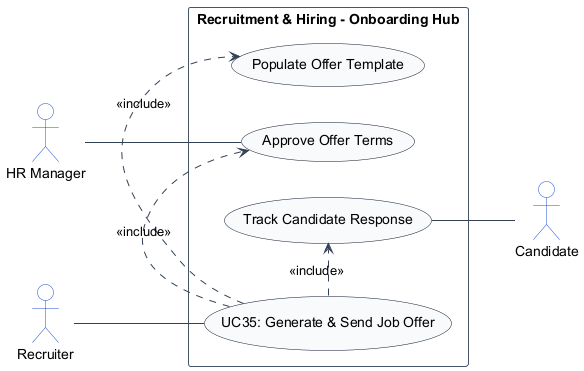

The diagram above was rendered by PlantUML. Its source (embedded in the PNG):
@startuml
left to right direction
skinparam shadowing false
skinparam packageStyle rectangle
skinparam actorStyle stickman

skinparam ArrowColor #334155
skinparam ActorBorderColor #1d4ed8
skinparam ActorBackgroundColor #ffffff
skinparam UsecaseBorderColor #0f172a
skinparam UsecaseBackgroundColor #f8fafc
skinparam RectangleBorderColor #475569
skinparam RectangleBackgroundColor #ffffff

actor "Recruiter" as Recruiter
actor "HR Manager" as HRManager
actor "Candidate" as Candidate

rectangle "Recruitment & Hiring - Onboarding Hub" {
    usecase "UC35: Generate & Send Job Offer" as UC_Main
    usecase "Populate Offer Template" as UC_OfferPDF
    usecase "Approve Offer Terms" as UC_ApproveOffer
    usecase "Track Candidate Response" as UC_ResponseStatus

    Recruiter -- UC_Main
    HRManager -- UC_ApproveOffer
    UC_Main .> UC_OfferPDF : <<include>>
    UC_Main .> UC_ApproveOffer : <<include>>
    UC_Main .> UC_ResponseStatus : <<include>>
    UC_ResponseStatus -- Candidate
}
@enduml